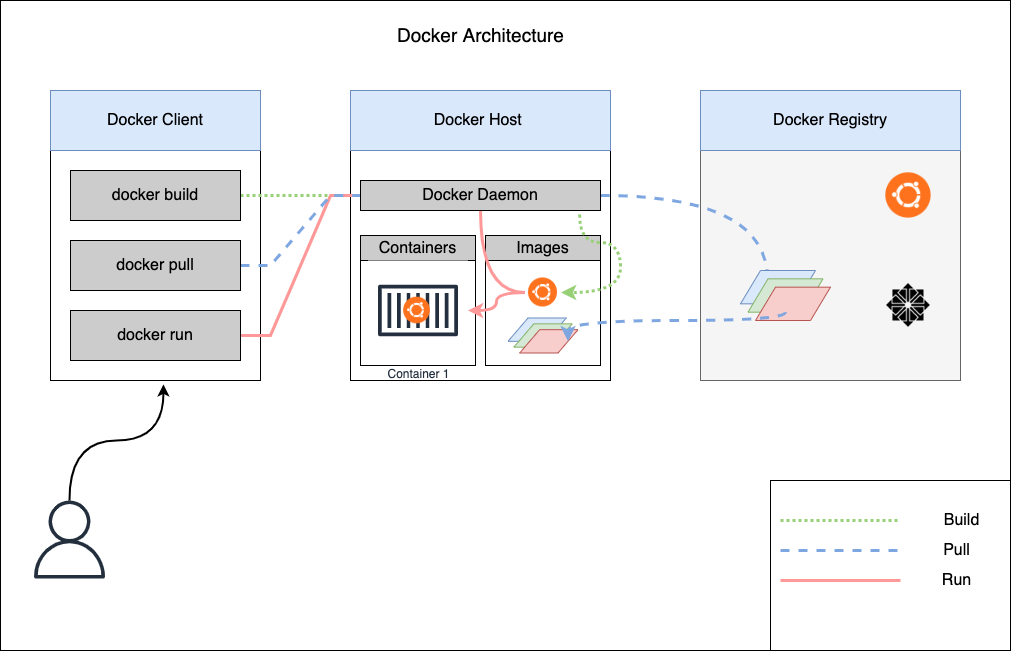

The diagram above was exported from draw.io. Its source (the exported page's mxGraphModel, read from the mxfile embedded in the PNG):
<mxGraphModel dx="2148" dy="809" grid="1" gridSize="10" guides="1" tooltips="1" connect="1" arrows="1" fold="1" page="1" pageScale="1" pageWidth="850" pageHeight="1100" math="0" shadow="0">
  <root>
    <mxCell id="BIprNLI0vt5bxUPP0Ehh-0" />
    <mxCell id="BIprNLI0vt5bxUPP0Ehh-1" parent="BIprNLI0vt5bxUPP0Ehh-0" />
    <mxCell id="id4HwATl1vd910pHuutk-0" value="" style="rounded=0;whiteSpace=wrap;html=1;fontSize=16;strokeWidth=0;" parent="BIprNLI0vt5bxUPP0Ehh-1" vertex="1">
      <mxGeometry x="-10" y="480" width="1010" height="650" as="geometry" />
    </mxCell>
    <mxCell id="id4HwATl1vd910pHuutk-13" value="" style="rounded=0;whiteSpace=wrap;html=1;fontSize=16;fillColor=#f5f5f5;fontColor=#333333;strokeColor=#666666;" parent="BIprNLI0vt5bxUPP0Ehh-1" vertex="1">
      <mxGeometry x="690" y="630" width="260" height="230" as="geometry" />
    </mxCell>
    <mxCell id="id4HwATl1vd910pHuutk-7" value="" style="rounded=0;whiteSpace=wrap;html=1;fontSize=16;" parent="BIprNLI0vt5bxUPP0Ehh-1" vertex="1">
      <mxGeometry x="340" y="630" width="260" height="230" as="geometry" />
    </mxCell>
    <mxCell id="id4HwATl1vd910pHuutk-6" value="Docker Host&amp;nbsp;" style="rounded=0;whiteSpace=wrap;html=1;fontSize=16;fillColor=#dae8fc;strokeColor=#6c8ebf;" parent="BIprNLI0vt5bxUPP0Ehh-1" vertex="1">
      <mxGeometry x="340" y="570" width="260" height="60" as="geometry" />
    </mxCell>
    <mxCell id="id4HwATl1vd910pHuutk-12" value="Images" style="rounded=0;whiteSpace=wrap;html=1;fontSize=16;fillColor=#CCCCCC;" parent="BIprNLI0vt5bxUPP0Ehh-1" vertex="1">
      <mxGeometry x="475" y="715" width="115" height="25" as="geometry" />
    </mxCell>
    <mxCell id="id4HwATl1vd910pHuutk-11" value="" style="rounded=0;whiteSpace=wrap;html=1;fontSize=16;" parent="BIprNLI0vt5bxUPP0Ehh-1" vertex="1">
      <mxGeometry x="475" y="740" width="115" height="105" as="geometry" />
    </mxCell>
    <mxCell id="id4HwATl1vd910pHuutk-1" value="" style="rounded=0;whiteSpace=wrap;html=1;fontSize=16;" parent="BIprNLI0vt5bxUPP0Ehh-1" vertex="1">
      <mxGeometry x="40" y="630" width="210" height="230" as="geometry" />
    </mxCell>
    <mxCell id="id4HwATl1vd910pHuutk-24" style="edgeStyle=entityRelationEdgeStyle;rounded=0;orthogonalLoop=1;jettySize=auto;html=1;fontSize=16;dashed=1;strokeWidth=3;endArrow=none;endFill=0;dashPattern=1 1;strokeColor=#97D077;" parent="BIprNLI0vt5bxUPP0Ehh-1" source="id4HwATl1vd910pHuutk-2" target="id4HwATl1vd910pHuutk-8" edge="1">
      <mxGeometry relative="1" as="geometry" />
    </mxCell>
    <mxCell id="id4HwATl1vd910pHuutk-2" value="docker build" style="rounded=0;whiteSpace=wrap;html=1;fontSize=16;fillColor=#CCCCCC;" parent="BIprNLI0vt5bxUPP0Ehh-1" vertex="1">
      <mxGeometry x="60" y="650" width="170" height="50" as="geometry" />
    </mxCell>
    <mxCell id="id4HwATl1vd910pHuutk-26" style="edgeStyle=entityRelationEdgeStyle;rounded=0;orthogonalLoop=1;jettySize=auto;html=1;entryX=0;entryY=0.5;entryDx=0;entryDy=0;fontSize=16;endArrow=none;endFill=0;strokeWidth=3;strokeColor=#FF9999;" parent="BIprNLI0vt5bxUPP0Ehh-1" source="id4HwATl1vd910pHuutk-3" target="id4HwATl1vd910pHuutk-8" edge="1">
      <mxGeometry relative="1" as="geometry" />
    </mxCell>
    <mxCell id="id4HwATl1vd910pHuutk-3" value="docker run" style="rounded=0;whiteSpace=wrap;html=1;fontSize=16;fillColor=#CCCCCC;" parent="BIprNLI0vt5bxUPP0Ehh-1" vertex="1">
      <mxGeometry x="60" y="790" width="170" height="50" as="geometry" />
    </mxCell>
    <mxCell id="id4HwATl1vd910pHuutk-25" style="edgeStyle=entityRelationEdgeStyle;rounded=0;orthogonalLoop=1;jettySize=auto;html=1;entryX=0;entryY=0.5;entryDx=0;entryDy=0;dashed=1;fontSize=16;endArrow=none;endFill=0;strokeWidth=3;strokeColor=#7EA6E0;" parent="BIprNLI0vt5bxUPP0Ehh-1" source="id4HwATl1vd910pHuutk-4" target="id4HwATl1vd910pHuutk-8" edge="1">
      <mxGeometry relative="1" as="geometry" />
    </mxCell>
    <mxCell id="id4HwATl1vd910pHuutk-4" value="docker pull" style="rounded=0;whiteSpace=wrap;html=1;fontSize=16;fillColor=#CCCCCC;" parent="BIprNLI0vt5bxUPP0Ehh-1" vertex="1">
      <mxGeometry x="60" y="720" width="170" height="50" as="geometry" />
    </mxCell>
    <mxCell id="id4HwATl1vd910pHuutk-5" value="Docker Client" style="rounded=0;whiteSpace=wrap;html=1;fontSize=16;fillColor=#dae8fc;strokeColor=#6c8ebf;" parent="BIprNLI0vt5bxUPP0Ehh-1" vertex="1">
      <mxGeometry x="40" y="570" width="210" height="60" as="geometry" />
    </mxCell>
    <mxCell id="id4HwATl1vd910pHuutk-35" style="edgeStyle=orthogonalEdgeStyle;rounded=0;orthogonalLoop=1;jettySize=auto;html=1;entryX=0;entryY=0.5;entryDx=0;entryDy=0;fontSize=16;endArrow=none;endFill=0;strokeWidth=3;curved=1;strokeColor=#FF9999;" parent="BIprNLI0vt5bxUPP0Ehh-1" source="id4HwATl1vd910pHuutk-8" target="id4HwATl1vd910pHuutk-29" edge="1">
      <mxGeometry relative="1" as="geometry" />
    </mxCell>
    <mxCell id="id4HwATl1vd910pHuutk-37" style="edgeStyle=orthogonalEdgeStyle;curved=1;rounded=0;orthogonalLoop=1;jettySize=auto;html=1;entryX=1;entryY=0.5;entryDx=0;entryDy=0;dashed=1;fontSize=16;endArrow=classic;endFill=1;strokeWidth=3;exitX=0.913;exitY=1.133;exitDx=0;exitDy=0;exitPerimeter=0;dashPattern=1 1;strokeColor=#97D077;" parent="BIprNLI0vt5bxUPP0Ehh-1" source="id4HwATl1vd910pHuutk-8" target="id4HwATl1vd910pHuutk-29" edge="1">
      <mxGeometry relative="1" as="geometry" />
    </mxCell>
    <mxCell id="id4HwATl1vd910pHuutk-38" style="edgeStyle=orthogonalEdgeStyle;curved=1;rounded=0;orthogonalLoop=1;jettySize=auto;html=1;entryX=0.25;entryY=0;entryDx=0;entryDy=0;dashed=1;fontSize=16;endArrow=none;endFill=0;strokeWidth=3;strokeColor=#7EA6E0;" parent="BIprNLI0vt5bxUPP0Ehh-1" source="id4HwATl1vd910pHuutk-8" target="id4HwATl1vd910pHuutk-19" edge="1">
      <mxGeometry relative="1" as="geometry" />
    </mxCell>
    <mxCell id="id4HwATl1vd910pHuutk-8" value="Docker Daemon" style="rounded=0;whiteSpace=wrap;html=1;fontSize=16;fillColor=#CCCCCC;" parent="BIprNLI0vt5bxUPP0Ehh-1" vertex="1">
      <mxGeometry x="350" y="660" width="240" height="30" as="geometry" />
    </mxCell>
    <mxCell id="id4HwATl1vd910pHuutk-9" value="" style="rounded=0;whiteSpace=wrap;html=1;fontSize=16;" parent="BIprNLI0vt5bxUPP0Ehh-1" vertex="1">
      <mxGeometry x="350" y="740" width="115" height="105" as="geometry" />
    </mxCell>
    <mxCell id="id4HwATl1vd910pHuutk-10" value="Containers" style="rounded=0;whiteSpace=wrap;html=1;fontSize=16;fillColor=#CCCCCC;" parent="BIprNLI0vt5bxUPP0Ehh-1" vertex="1">
      <mxGeometry x="350" y="715" width="115" height="25" as="geometry" />
    </mxCell>
    <mxCell id="id4HwATl1vd910pHuutk-14" value="Docker Registry" style="rounded=0;whiteSpace=wrap;html=1;fontSize=16;fillColor=#dae8fc;strokeColor=#6c8ebf;" parent="BIprNLI0vt5bxUPP0Ehh-1" vertex="1">
      <mxGeometry x="690" y="570" width="260" height="60" as="geometry" />
    </mxCell>
    <mxCell id="id4HwATl1vd910pHuutk-18" value="" style="shape=image;html=1;verticalAlign=top;verticalLabelPosition=bottom;labelBackgroundColor=#ffffff;imageAspect=0;aspect=fixed;image=https://cdn1.iconfinder.com/data/icons/operating-system-flat-1/30/ubuntu-128.png;fontSize=16;" parent="BIprNLI0vt5bxUPP0Ehh-1" vertex="1">
      <mxGeometry x="870" y="647" width="56" height="56" as="geometry" />
    </mxCell>
    <mxCell id="id4HwATl1vd910pHuutk-21" value="" style="group" parent="BIprNLI0vt5bxUPP0Ehh-1" vertex="1" connectable="0">
      <mxGeometry x="730" y="750" width="90" height="50" as="geometry" />
    </mxCell>
    <mxCell id="id4HwATl1vd910pHuutk-17" value="" style="shape=parallelogram;perimeter=parallelogramPerimeter;whiteSpace=wrap;html=1;fixedSize=1;fontSize=16;fillColor=#dae8fc;strokeColor=#6c8ebf;" parent="id4HwATl1vd910pHuutk-21" vertex="1">
      <mxGeometry width="75" height="33.333333333333336" as="geometry" />
    </mxCell>
    <mxCell id="id4HwATl1vd910pHuutk-19" value="" style="shape=parallelogram;perimeter=parallelogramPerimeter;whiteSpace=wrap;html=1;fixedSize=1;fontSize=16;fillColor=#d5e8d4;strokeColor=#82b366;" parent="id4HwATl1vd910pHuutk-21" vertex="1">
      <mxGeometry x="7.499999999999999" y="8.333333333333334" width="75" height="33.333333333333336" as="geometry" />
    </mxCell>
    <mxCell id="id4HwATl1vd910pHuutk-20" value="" style="shape=parallelogram;perimeter=parallelogramPerimeter;whiteSpace=wrap;html=1;fixedSize=1;fontSize=16;fillColor=#f8cecc;strokeColor=#b85450;" parent="id4HwATl1vd910pHuutk-21" vertex="1">
      <mxGeometry x="14.999999999999998" y="16.666666666666668" width="75" height="33.333333333333336" as="geometry" />
    </mxCell>
    <mxCell id="id4HwATl1vd910pHuutk-23" value="" style="shape=image;html=1;verticalAlign=top;verticalLabelPosition=bottom;labelBackgroundColor=#ffffff;imageAspect=0;aspect=fixed;image=https://cdn0.iconfinder.com/data/icons/font-awesome-brands-vol-1/512/centos-128.png;fontSize=16;" parent="BIprNLI0vt5bxUPP0Ehh-1" vertex="1">
      <mxGeometry x="873" y="760" width="50" height="50" as="geometry" />
    </mxCell>
    <mxCell id="id4HwATl1vd910pHuutk-27" value="Container 1" style="sketch=0;outlineConnect=0;fontColor=#232F3E;gradientColor=none;strokeColor=#232F3E;fillColor=#ffffff;dashed=0;verticalLabelPosition=bottom;verticalAlign=top;align=center;html=1;fontSize=12;fontStyle=0;aspect=fixed;shape=mxgraph.aws4.resourceIcon;resIcon=mxgraph.aws4.container_1;" parent="BIprNLI0vt5bxUPP0Ehh-1" vertex="1">
      <mxGeometry x="357.5" y="740" width="100" height="100" as="geometry" />
    </mxCell>
    <mxCell id="id4HwATl1vd910pHuutk-28" value="" style="shape=image;html=1;verticalAlign=top;verticalLabelPosition=bottom;labelBackgroundColor=#ffffff;imageAspect=0;aspect=fixed;image=https://cdn1.iconfinder.com/data/icons/operating-system-flat-1/30/ubuntu-128.png;fontSize=16;" parent="BIprNLI0vt5bxUPP0Ehh-1" vertex="1">
      <mxGeometry x="390" y="773.5" width="33" height="33" as="geometry" />
    </mxCell>
    <mxCell id="id4HwATl1vd910pHuutk-36" style="edgeStyle=orthogonalEdgeStyle;curved=1;rounded=0;orthogonalLoop=1;jettySize=auto;html=1;fontSize=16;endArrow=classic;endFill=1;strokeWidth=3;strokeColor=#FF9999;" parent="BIprNLI0vt5bxUPP0Ehh-1" source="id4HwATl1vd910pHuutk-29" target="id4HwATl1vd910pHuutk-27" edge="1">
      <mxGeometry relative="1" as="geometry" />
    </mxCell>
    <mxCell id="id4HwATl1vd910pHuutk-29" value="" style="shape=image;html=1;verticalAlign=top;verticalLabelPosition=bottom;labelBackgroundColor=#ffffff;imageAspect=0;aspect=fixed;image=https://cdn1.iconfinder.com/data/icons/operating-system-flat-1/30/ubuntu-128.png;fontSize=16;fontStyle=1" parent="BIprNLI0vt5bxUPP0Ehh-1" vertex="1">
      <mxGeometry x="514.5" y="754" width="36" height="36" as="geometry" />
    </mxCell>
    <mxCell id="id4HwATl1vd910pHuutk-30" value="" style="group" parent="BIprNLI0vt5bxUPP0Ehh-1" vertex="1" connectable="0">
      <mxGeometry x="497.5" y="797.5" width="70" height="35" as="geometry" />
    </mxCell>
    <mxCell id="id4HwATl1vd910pHuutk-31" value="" style="shape=parallelogram;perimeter=parallelogramPerimeter;whiteSpace=wrap;html=1;fixedSize=1;fontSize=16;fillColor=#dae8fc;strokeColor=#6c8ebf;" parent="id4HwATl1vd910pHuutk-30" vertex="1">
      <mxGeometry width="58.333333333333336" height="23.333333333333332" as="geometry" />
    </mxCell>
    <mxCell id="id4HwATl1vd910pHuutk-32" value="" style="shape=parallelogram;perimeter=parallelogramPerimeter;whiteSpace=wrap;html=1;fixedSize=1;fontSize=16;fillColor=#d5e8d4;strokeColor=#82b366;" parent="id4HwATl1vd910pHuutk-30" vertex="1">
      <mxGeometry x="5.833333333333333" y="5.833333333333333" width="58.333333333333336" height="23.333333333333332" as="geometry" />
    </mxCell>
    <mxCell id="id4HwATl1vd910pHuutk-33" value="" style="shape=parallelogram;perimeter=parallelogramPerimeter;whiteSpace=wrap;html=1;fixedSize=1;fontSize=16;fillColor=#f8cecc;strokeColor=#b85450;" parent="id4HwATl1vd910pHuutk-30" vertex="1">
      <mxGeometry x="11.666666666666666" y="11.666666666666666" width="58.333333333333336" height="23.333333333333332" as="geometry" />
    </mxCell>
    <mxCell id="id4HwATl1vd910pHuutk-39" style="edgeStyle=orthogonalEdgeStyle;curved=1;rounded=0;orthogonalLoop=1;jettySize=auto;html=1;entryX=1;entryY=0.5;entryDx=0;entryDy=0;dashed=1;fontSize=16;endArrow=classic;endFill=1;strokeWidth=3;strokeColor=#7EA6E0;" parent="BIprNLI0vt5bxUPP0Ehh-1" source="id4HwATl1vd910pHuutk-19" target="id4HwATl1vd910pHuutk-33" edge="1">
      <mxGeometry relative="1" as="geometry">
        <Array as="points">
          <mxPoint x="775" y="800" />
          <mxPoint x="558" y="800" />
        </Array>
      </mxGeometry>
    </mxCell>
    <mxCell id="id4HwATl1vd910pHuutk-40" value="" style="rounded=0;whiteSpace=wrap;html=1;fontSize=16;" parent="BIprNLI0vt5bxUPP0Ehh-1" vertex="1">
      <mxGeometry x="760" y="960" width="240" height="170" as="geometry" />
    </mxCell>
    <mxCell id="id4HwATl1vd910pHuutk-41" style="edgeStyle=entityRelationEdgeStyle;rounded=0;orthogonalLoop=1;jettySize=auto;html=1;fontSize=16;dashed=1;strokeWidth=3;endArrow=none;endFill=0;dashPattern=1 1;strokeColor=#97D077;" parent="BIprNLI0vt5bxUPP0Ehh-1" edge="1">
      <mxGeometry relative="1" as="geometry">
        <mxPoint x="770" y="1000" as="sourcePoint" />
        <mxPoint x="890" y="1000" as="targetPoint" />
      </mxGeometry>
    </mxCell>
    <mxCell id="id4HwATl1vd910pHuutk-44" style="edgeStyle=entityRelationEdgeStyle;rounded=0;orthogonalLoop=1;jettySize=auto;html=1;fontSize=16;dashed=1;strokeWidth=3;endArrow=none;endFill=0;strokeColor=#7EA6E0;" parent="BIprNLI0vt5bxUPP0Ehh-1" edge="1">
      <mxGeometry relative="1" as="geometry">
        <mxPoint x="770" y="1030" as="sourcePoint" />
        <mxPoint x="890" y="1030" as="targetPoint" />
      </mxGeometry>
    </mxCell>
    <mxCell id="id4HwATl1vd910pHuutk-45" style="edgeStyle=entityRelationEdgeStyle;rounded=0;orthogonalLoop=1;jettySize=auto;html=1;fontSize=16;strokeWidth=3;endArrow=none;endFill=0;strokeColor=#FF9999;" parent="BIprNLI0vt5bxUPP0Ehh-1" edge="1">
      <mxGeometry relative="1" as="geometry">
        <mxPoint x="770" y="1060" as="sourcePoint" />
        <mxPoint x="890" y="1060" as="targetPoint" />
      </mxGeometry>
    </mxCell>
    <mxCell id="id4HwATl1vd910pHuutk-46" value="Build" style="text;html=1;align=center;verticalAlign=middle;resizable=0;points=[];autosize=1;strokeColor=none;fillColor=none;fontSize=16;" parent="BIprNLI0vt5bxUPP0Ehh-1" vertex="1">
      <mxGeometry x="926" y="990" width="50" height="20" as="geometry" />
    </mxCell>
    <mxCell id="id4HwATl1vd910pHuutk-47" value="Pull" style="text;html=1;align=center;verticalAlign=middle;resizable=0;points=[];autosize=1;strokeColor=none;fillColor=none;fontSize=16;" parent="BIprNLI0vt5bxUPP0Ehh-1" vertex="1">
      <mxGeometry x="926" y="1020" width="40" height="20" as="geometry" />
    </mxCell>
    <mxCell id="id4HwATl1vd910pHuutk-48" value="Run" style="text;html=1;align=center;verticalAlign=middle;resizable=0;points=[];autosize=1;strokeColor=none;fillColor=none;fontSize=16;" parent="BIprNLI0vt5bxUPP0Ehh-1" vertex="1">
      <mxGeometry x="926" y="1050" width="40" height="20" as="geometry" />
    </mxCell>
    <mxCell id="id4HwATl1vd910pHuutk-51" style="edgeStyle=orthogonalEdgeStyle;curved=1;rounded=0;orthogonalLoop=1;jettySize=auto;html=1;entryX=0.538;entryY=1.017;entryDx=0;entryDy=0;entryPerimeter=0;fontSize=16;endArrow=classic;endFill=1;strokeColor=#000000;strokeWidth=2;" parent="BIprNLI0vt5bxUPP0Ehh-1" source="id4HwATl1vd910pHuutk-49" target="id4HwATl1vd910pHuutk-1" edge="1">
      <mxGeometry relative="1" as="geometry" />
    </mxCell>
    <mxCell id="id4HwATl1vd910pHuutk-49" value="" style="sketch=0;outlineConnect=0;fontColor=#232F3E;gradientColor=none;fillColor=#232F3D;strokeColor=none;dashed=0;verticalLabelPosition=bottom;verticalAlign=top;align=center;html=1;fontSize=12;fontStyle=0;aspect=fixed;pointerEvents=1;shape=mxgraph.aws4.user;strokeWidth=1;" parent="BIprNLI0vt5bxUPP0Ehh-1" vertex="1">
      <mxGeometry x="20" y="980" width="78" height="78" as="geometry" />
    </mxCell>
    <mxCell id="YYGMsTWesZQ6wiVzsVlw-0" value="Docker Architecture" style="text;html=1;align=center;verticalAlign=middle;resizable=0;points=[];autosize=1;strokeColor=none;fillColor=none;fontSize=19;" vertex="1" parent="BIprNLI0vt5bxUPP0Ehh-1">
      <mxGeometry x="380" y="500" width="180" height="30" as="geometry" />
    </mxCell>
  </root>
</mxGraphModel>